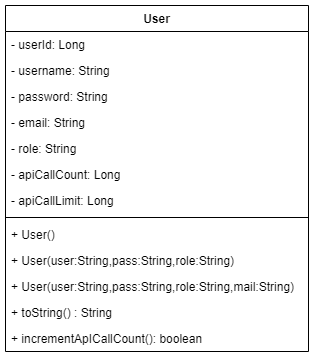

The diagram above was exported from draw.io. Its source (the exported page's mxGraphModel, read from the mxfile embedded in the PNG):
<mxGraphModel dx="1422" dy="794" grid="1" gridSize="10" guides="1" tooltips="1" connect="1" arrows="1" fold="1" page="1" pageScale="1" pageWidth="850" pageHeight="1100" math="0" shadow="0">
  <root>
    <mxCell id="0" />
    <mxCell id="1" parent="0" />
    <mxCell id="LrhiIAIYNUWB8h4-q2cv-1" value="User" style="swimlane;fontStyle=1;align=center;verticalAlign=top;childLayout=stackLayout;horizontal=1;startSize=26;horizontalStack=0;resizeParent=1;resizeParentMax=0;resizeLast=0;collapsible=1;marginBottom=0;strokeColor=default;" parent="1" vertex="1">
      <mxGeometry x="273" y="20" width="303" height="346" as="geometry" />
    </mxCell>
    <mxCell id="LrhiIAIYNUWB8h4-q2cv-2" value="- userId: Long" style="text;strokeColor=none;fillColor=none;align=left;verticalAlign=top;spacingLeft=4;spacingRight=4;overflow=hidden;rotatable=0;points=[[0,0.5],[1,0.5]];portConstraint=eastwest;" parent="LrhiIAIYNUWB8h4-q2cv-1" vertex="1">
      <mxGeometry y="26" width="303" height="26" as="geometry" />
    </mxCell>
    <mxCell id="LrhiIAIYNUWB8h4-q2cv-3" value="- username: String" style="text;strokeColor=none;fillColor=none;align=left;verticalAlign=top;spacingLeft=4;spacingRight=4;overflow=hidden;rotatable=0;points=[[0,0.5],[1,0.5]];portConstraint=eastwest;" parent="LrhiIAIYNUWB8h4-q2cv-1" vertex="1">
      <mxGeometry y="52" width="303" height="26" as="geometry" />
    </mxCell>
    <mxCell id="LrhiIAIYNUWB8h4-q2cv-4" value="- password: String" style="text;strokeColor=none;fillColor=none;align=left;verticalAlign=top;spacingLeft=4;spacingRight=4;overflow=hidden;rotatable=0;points=[[0,0.5],[1,0.5]];portConstraint=eastwest;" parent="LrhiIAIYNUWB8h4-q2cv-1" vertex="1">
      <mxGeometry y="78" width="303" height="26" as="geometry" />
    </mxCell>
    <mxCell id="LrhiIAIYNUWB8h4-q2cv-5" value="- email: String" style="text;strokeColor=none;fillColor=none;align=left;verticalAlign=top;spacingLeft=4;spacingRight=4;overflow=hidden;rotatable=0;points=[[0,0.5],[1,0.5]];portConstraint=eastwest;" parent="LrhiIAIYNUWB8h4-q2cv-1" vertex="1">
      <mxGeometry y="104" width="303" height="26" as="geometry" />
    </mxCell>
    <mxCell id="LrhiIAIYNUWB8h4-q2cv-6" value="- role: String" style="text;strokeColor=none;fillColor=none;align=left;verticalAlign=top;spacingLeft=4;spacingRight=4;overflow=hidden;rotatable=0;points=[[0,0.5],[1,0.5]];portConstraint=eastwest;" parent="LrhiIAIYNUWB8h4-q2cv-1" vertex="1">
      <mxGeometry y="130" width="303" height="26" as="geometry" />
    </mxCell>
    <mxCell id="sv7rWitPeMJrtxSPCVx6-1" value="- apiCallCount: Long" style="text;strokeColor=none;fillColor=none;align=left;verticalAlign=top;spacingLeft=4;spacingRight=4;overflow=hidden;rotatable=0;points=[[0,0.5],[1,0.5]];portConstraint=eastwest;" vertex="1" parent="LrhiIAIYNUWB8h4-q2cv-1">
      <mxGeometry y="156" width="303" height="26" as="geometry" />
    </mxCell>
    <mxCell id="sv7rWitPeMJrtxSPCVx6-3" value="- apiCallLimit: Long" style="text;strokeColor=none;fillColor=none;align=left;verticalAlign=top;spacingLeft=4;spacingRight=4;overflow=hidden;rotatable=0;points=[[0,0.5],[1,0.5]];portConstraint=eastwest;" vertex="1" parent="LrhiIAIYNUWB8h4-q2cv-1">
      <mxGeometry y="182" width="303" height="26" as="geometry" />
    </mxCell>
    <mxCell id="LrhiIAIYNUWB8h4-q2cv-7" value="" style="line;strokeWidth=1;fillColor=none;align=left;verticalAlign=middle;spacingTop=-1;spacingLeft=3;spacingRight=3;rotatable=0;labelPosition=right;points=[];portConstraint=eastwest;" parent="LrhiIAIYNUWB8h4-q2cv-1" vertex="1">
      <mxGeometry y="208" width="303" height="8" as="geometry" />
    </mxCell>
    <mxCell id="LrhiIAIYNUWB8h4-q2cv-8" value="+ User()" style="text;strokeColor=none;fillColor=none;align=left;verticalAlign=top;spacingLeft=4;spacingRight=4;overflow=hidden;rotatable=0;points=[[0,0.5],[1,0.5]];portConstraint=eastwest;" parent="LrhiIAIYNUWB8h4-q2cv-1" vertex="1">
      <mxGeometry y="216" width="303" height="26" as="geometry" />
    </mxCell>
    <mxCell id="LrhiIAIYNUWB8h4-q2cv-9" value="+ User(user:String,pass:String,role:String)" style="text;strokeColor=none;fillColor=none;align=left;verticalAlign=top;spacingLeft=4;spacingRight=4;overflow=hidden;rotatable=0;points=[[0,0.5],[1,0.5]];portConstraint=eastwest;" parent="LrhiIAIYNUWB8h4-q2cv-1" vertex="1">
      <mxGeometry y="242" width="303" height="26" as="geometry" />
    </mxCell>
    <mxCell id="LrhiIAIYNUWB8h4-q2cv-10" value="+ User(user:String,pass:String,role:String,mail:String)" style="text;strokeColor=none;fillColor=none;align=left;verticalAlign=top;spacingLeft=4;spacingRight=4;overflow=hidden;rotatable=0;points=[[0,0.5],[1,0.5]];portConstraint=eastwest;" parent="LrhiIAIYNUWB8h4-q2cv-1" vertex="1">
      <mxGeometry y="268" width="303" height="26" as="geometry" />
    </mxCell>
    <mxCell id="sv7rWitPeMJrtxSPCVx6-4" value="+ toString() : String" style="text;strokeColor=none;fillColor=none;align=left;verticalAlign=top;spacingLeft=4;spacingRight=4;overflow=hidden;rotatable=0;points=[[0,0.5],[1,0.5]];portConstraint=eastwest;" vertex="1" parent="LrhiIAIYNUWB8h4-q2cv-1">
      <mxGeometry y="294" width="303" height="26" as="geometry" />
    </mxCell>
    <mxCell id="LrhiIAIYNUWB8h4-q2cv-11" value="+ incrementApICallCount(): boolean" style="text;strokeColor=none;fillColor=none;align=left;verticalAlign=top;spacingLeft=4;spacingRight=4;overflow=hidden;rotatable=0;points=[[0,0.5],[1,0.5]];portConstraint=eastwest;" parent="LrhiIAIYNUWB8h4-q2cv-1" vertex="1">
      <mxGeometry y="320" width="303" height="26" as="geometry" />
    </mxCell>
  </root>
</mxGraphModel>